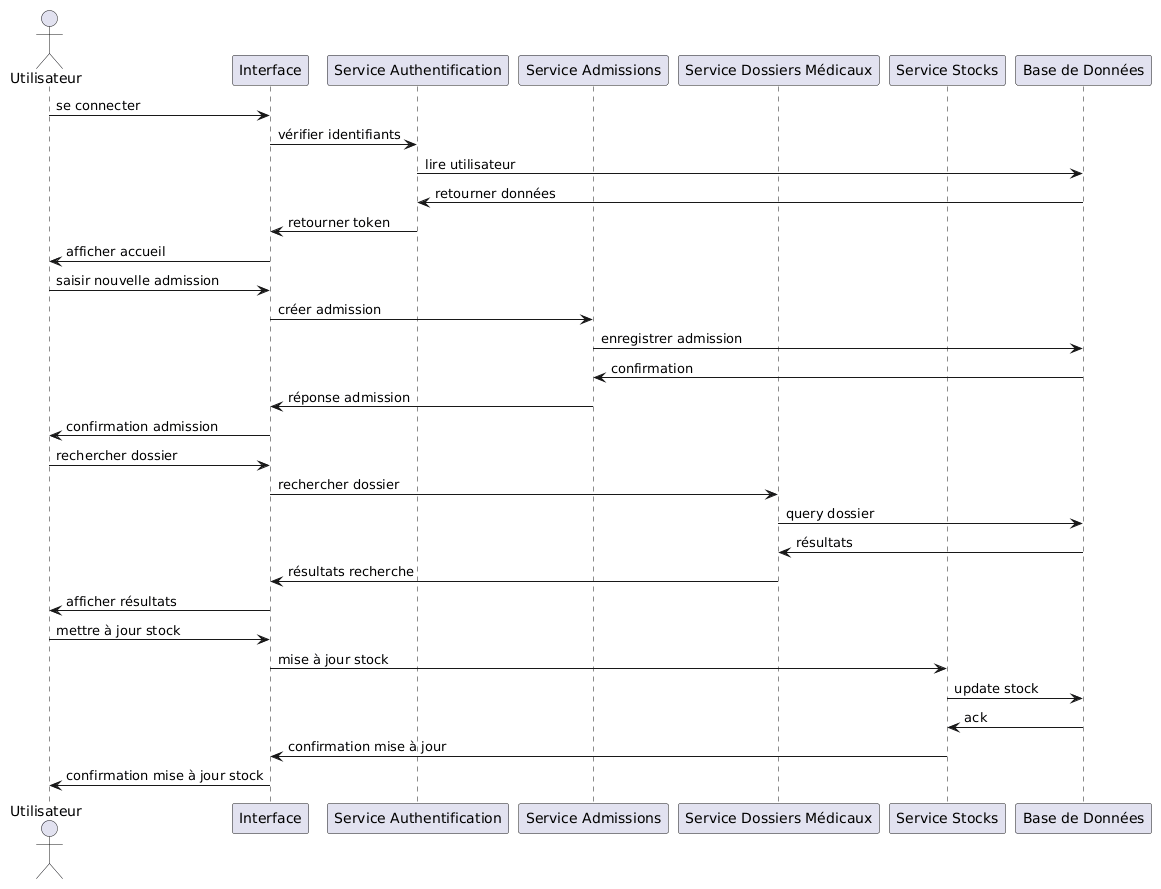

The diagram above was rendered by PlantUML. Its source (embedded in the PNG):
@startuml
actor Utilisateur
participant Interface
participant "Service Authentification" as Auth
participant "Service Admissions" as Adm
participant "Service Dossiers Médicaux" as Doss
participant "Service Stocks" as Stock
participant "Base de Données" as DB

Utilisateur -> Interface : se connecter
Interface -> Auth : vérifier identifiants
Auth -> DB : lire utilisateur
DB -> Auth : retourner données
Auth -> Interface : retourner token
Interface -> Utilisateur : afficher accueil
Utilisateur -> Interface : saisir nouvelle admission
Interface -> Adm : créer admission
Adm -> DB : enregistrer admission
DB -> Adm : confirmation
Adm -> Interface : réponse admission
Interface -> Utilisateur : confirmation admission
Utilisateur -> Interface : rechercher dossier
Interface -> Doss : rechercher dossier
Doss -> DB : query dossier
DB -> Doss : résultats
Doss -> Interface : résultats recherche
Interface -> Utilisateur : afficher résultats
Utilisateur -> Interface : mettre à jour stock
Interface -> Stock : mise à jour stock
Stock -> DB : update stock
DB -> Stock : ack
Stock -> Interface : confirmation mise à jour
Interface -> Utilisateur : confirmation mise à jour stock
@enduml